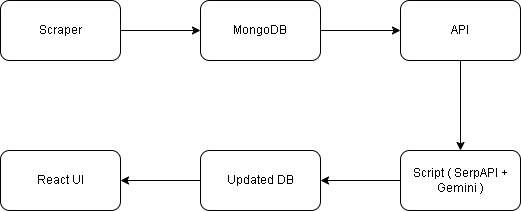

The diagram above was exported from draw.io. Its source (the exported page's mxGraphModel, read from the mxfile embedded in the PNG):
<mxGraphModel dx="1042" dy="562" grid="1" gridSize="10" guides="1" tooltips="1" connect="1" arrows="1" fold="1" page="1" pageScale="1" pageWidth="850" pageHeight="1100" math="0" shadow="0">
  <root>
    <mxCell id="0" />
    <mxCell id="1" parent="0" />
    <mxCell id="A6jLDFir0Zy6z2yVxn6J-10" edge="1" parent="1" source="A6jLDFir0Zy6z2yVxn6J-1" style="edgeStyle=orthogonalEdgeStyle;rounded=0;orthogonalLoop=1;jettySize=auto;html=1;" target="A6jLDFir0Zy6z2yVxn6J-4">
      <mxGeometry relative="1" as="geometry" />
    </mxCell>
    <mxCell id="A6jLDFir0Zy6z2yVxn6J-1" parent="1" style="rounded=1;whiteSpace=wrap;html=1;" value="&lt;p dir=&quot;auto&quot; style=&quot;white-space-collapse: preserve;&quot;&gt;Scraper&lt;/p&gt;" vertex="1">
      <mxGeometry height="60" width="120" x="160" y="110" as="geometry" />
    </mxCell>
    <mxCell id="A6jLDFir0Zy6z2yVxn6J-13" edge="1" parent="1" source="A6jLDFir0Zy6z2yVxn6J-3" style="edgeStyle=orthogonalEdgeStyle;rounded=0;orthogonalLoop=1;jettySize=auto;html=1;" target="A6jLDFir0Zy6z2yVxn6J-5">
      <mxGeometry relative="1" as="geometry" />
    </mxCell>
    <mxCell id="A6jLDFir0Zy6z2yVxn6J-3" parent="1" style="rounded=1;whiteSpace=wrap;html=1;" value="&lt;p dir=&quot;auto&quot; style=&quot;white-space-collapse: preserve;&quot;&gt;Script ( SerpAPI + Gemini )&lt;/p&gt;" vertex="1">
      <mxGeometry height="60" width="120" x="560" y="260" as="geometry" />
    </mxCell>
    <mxCell id="A6jLDFir0Zy6z2yVxn6J-11" edge="1" parent="1" source="A6jLDFir0Zy6z2yVxn6J-4" style="edgeStyle=orthogonalEdgeStyle;rounded=0;orthogonalLoop=1;jettySize=auto;html=1;exitX=1;exitY=0.5;exitDx=0;exitDy=0;entryX=0;entryY=0.5;entryDx=0;entryDy=0;" target="A6jLDFir0Zy6z2yVxn6J-8">
      <mxGeometry relative="1" as="geometry" />
    </mxCell>
    <mxCell id="A6jLDFir0Zy6z2yVxn6J-4" parent="1" style="rounded=1;whiteSpace=wrap;html=1;" value="&lt;p dir=&quot;auto&quot; style=&quot;white-space-collapse: preserve;&quot;&gt;MongoDB&lt;/p&gt;" vertex="1">
      <mxGeometry height="60" width="120" x="360" y="110" as="geometry" />
    </mxCell>
    <mxCell id="A6jLDFir0Zy6z2yVxn6J-14" edge="1" parent="1" source="A6jLDFir0Zy6z2yVxn6J-5" style="edgeStyle=orthogonalEdgeStyle;rounded=0;orthogonalLoop=1;jettySize=auto;html=1;entryX=1;entryY=0.5;entryDx=0;entryDy=0;" target="A6jLDFir0Zy6z2yVxn6J-7">
      <mxGeometry relative="1" as="geometry" />
    </mxCell>
    <mxCell id="A6jLDFir0Zy6z2yVxn6J-5" parent="1" style="rounded=1;whiteSpace=wrap;html=1;" value="&lt;p dir=&quot;auto&quot; style=&quot;white-space-collapse: preserve;&quot;&gt;Updated DB&lt;/p&gt;" vertex="1">
      <mxGeometry height="60" width="120" x="360" y="260" as="geometry" />
    </mxCell>
    <mxCell id="A6jLDFir0Zy6z2yVxn6J-7" parent="1" style="rounded=1;whiteSpace=wrap;html=1;" value="&lt;p dir=&quot;auto&quot; style=&quot;white-space-collapse: preserve;&quot;&gt;React UI&lt;/p&gt;" vertex="1">
      <mxGeometry height="60" width="120" x="160" y="260" as="geometry" />
    </mxCell>
    <mxCell id="A6jLDFir0Zy6z2yVxn6J-12" edge="1" parent="1" source="A6jLDFir0Zy6z2yVxn6J-8" style="edgeStyle=orthogonalEdgeStyle;rounded=0;orthogonalLoop=1;jettySize=auto;html=1;exitX=0.5;exitY=1;exitDx=0;exitDy=0;entryX=0.5;entryY=0;entryDx=0;entryDy=0;" target="A6jLDFir0Zy6z2yVxn6J-3">
      <mxGeometry relative="1" as="geometry" />
    </mxCell>
    <mxCell id="A6jLDFir0Zy6z2yVxn6J-8" parent="1" style="rounded=1;whiteSpace=wrap;html=1;" value="&lt;p dir=&quot;auto&quot; style=&quot;white-space-collapse: preserve;&quot;&gt;API&lt;/p&gt;" vertex="1">
      <mxGeometry height="60" width="120" x="560" y="110" as="geometry" />
    </mxCell>
  </root>
</mxGraphModel>